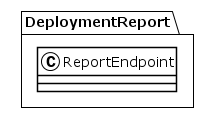

The diagram above was rendered by PlantUML. Its source (embedded in the PNG):
@startuml
!theme plain
package DeploymentReport {
class ReportEndpoint {
}
}
@enduml